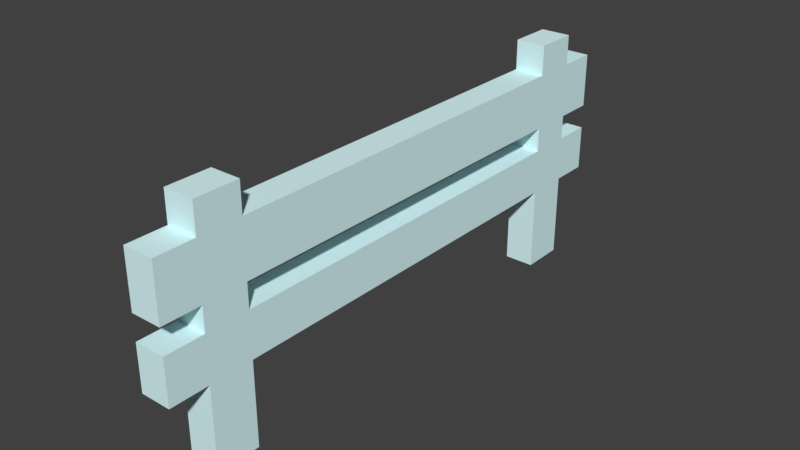 # Source: fence3.blend  (saved by Blender 2.78.0; exported with 4.5.12 LTS)
import bpy
from mathutils import Matrix  # noqa: F401  (used for matrix-valued properties, if any)

bpy.ops.wm.read_factory_settings(use_empty=True)
scene = bpy.context.scene
scene.name = 'Scene'

# ---- collections
col_collection_1 = bpy.data.collections.new('Collection 1'); scene.collection.children.link(col_collection_1)

# ---- materials (node trees are filled in below, after node groups)
mat_sign_1 = bpy.data.materials.new('sign 1')
mat_sign_1.alpha_threshold = 0.0
mat_sign_1.use_transparent_shadow = False
mat_sign_1.diffuse_color = (0.7218, 0.9712, 1.0, 1.0)
mat_sign_1.roughness = 0.5
mat_sign2 = bpy.data.materials.new('sign2')
mat_sign2.alpha_threshold = 0.0
mat_sign2.use_transparent_shadow = False
mat_sign2.diffuse_color = (1.0, 0.571, 0.09326, 1.0)
mat_sign2.roughness = 0.5

# ---- material node trees

# ---- world
world_world = bpy.data.worlds.new('World'); scene.world = world_world
world_world.color = (0.05088, 0.05088, 0.05088)
world_world.use_sun_shadow = False
world_world.sun_shadow_jitter_overblur = 0.0
world_world.cycles.sampling_method = 'MANUAL'

# ---- meshes
me_plane = bpy.data.meshes.new('Plane')
me_plane.from_pydata([(-0.4214, -1.0, 0.2768), (0.4214, -1.0, 0.2768), (0.4214, -1.0, 0.4729), (-0.4214, -1.0, 0.4729), (-0.4214, -0.8601, 0.2768), (0.4214, -0.8601, 0.2768), (0.4214, -0.7028, 0.2768), (-0.4214, -0.6589, 0.3207), (0.4214, -0.0003409, 0.2768), (-0.4214, -0.0003409, 0.2768), (-0.4214, -0.8601, 0.4729), (0.4214, -0.8601, 0.4729), (0.4214, -0.7028, 0.4729), (-0.4214, -0.6589, 0.4291), (0.4214, -0.0003409, 0.4729), (-0.4214, -0.0003409, 0.4729), (-0.4214, -0.8601, 0.189), (-0.4214, -1.0, 0.189), (0.4214, -1.0, 0.189), (-0.4214, -0.6713, 0.1576), (0.4214, -0.8601, 0.189), (0.4214, -0.7028, 0.189), (-0.4214, -0.0003409, 0.189), (0.4214, -0.0003409, 0.189), (-0.4214, -0.8601, 0.02674), (-0.4214, -1.0, 0.02674), (0.4214, -1.0, 0.02674), (-0.4214, -0.6713, 0.05815), (0.4214, -0.8601, 0.02674), (0.4214, -0.7028, 0.02674), (-0.4214, -0.0003409, 0.02674), (0.4214, -0.0003409, 0.02674), (-0.4214, -0.7028, -0.2755), (-0.4214, -0.8601, -0.2755), (0.4214, -0.8601, -0.2755), (0.4214, -0.7028, -0.2755), (-0.4214, -0.7028, 0.5803), (-0.4214, -0.8601, 0.5803), (0.4214, -0.8601, 0.5803), (0.4214, -0.7028, 0.5803), (-0.4214, -0.7028, 0.2768), (-0.4214, -0.04423, 0.3207), (-0.4214, -0.7028, 0.4729), (-0.4214, -0.04423, 0.4291), (-0.2149, -0.04423, 0.3207), (-0.2149, -0.04423, 0.4291), (-0.2149, -0.6589, 0.3207), (-0.2149, -0.6589, 0.4291), (-0.4214, -0.7028, 0.189), (-0.4214, -0.03175, 0.1576), (-0.4214, -0.7028, 0.02674), (-0.4214, -0.03175, 0.05815), (-0.1733, -0.03175, 0.1576), (-0.1733, -0.03175, 0.05815), (-0.1733, -0.6713, 0.1576), (-0.1733, -0.6713, 0.05815)], [], [(3, 2, 11, 10), (16, 17, 18, 20), (10, 11, 38, 37), (6, 5, 20, 21), (42, 10, 37, 36), (42, 12, 14, 15), (5, 6, 12, 11), (1, 5, 11, 2), (9, 8, 6, 40), (0, 1, 2, 3), (6, 8, 14, 12), (43, 41, 44, 45), (40, 4, 10, 42), (4, 0, 3, 10), (27, 19, 54, 55), (23, 21, 29, 31), (18, 17, 25, 26), (37, 38, 39, 36), (22, 48, 21, 23), (4, 5, 1, 0), (4, 40, 48, 16), (5, 4, 16, 20), (25, 24, 28, 26), (50, 29, 35, 32), (50, 30, 31, 29), (16, 48, 50, 24), (17, 16, 24, 25), (6, 21, 48, 40), (21, 20, 28, 29), (20, 18, 26, 28), (33, 32, 35, 34), (29, 28, 34, 35), (28, 24, 33, 34), (24, 50, 32, 33), (12, 42, 36, 39), (11, 12, 39, 38), (7, 41, 9, 40), (43, 13, 42, 15), (41, 43, 15, 9), (13, 7, 40, 42), (44, 46, 47, 45), (41, 7, 46, 44), (7, 13, 47, 46), (13, 43, 45, 47), (49, 19, 48, 22), (27, 51, 30, 50), (51, 49, 22, 30), (19, 27, 50, 48), (54, 52, 53, 55), (51, 27, 55, 53), (49, 51, 53, 52), (19, 49, 52, 54)])
me_plane.polygons.foreach_set('material_index', [0, 0, 0, 0, 0, 0, 0, 0, 0, 0, 0, 0, 0, 0, 0, 0, 0, 0, 0, 0, 0, 0, 0, 0, 0, 0, 0, 0, 0, 0, 0, 0, 0, 0, 0, 0, 0, 0, 0, 0, 1, 0, 0, 0, 0, 0, 0, 0, 1, 0, 0, 0])
me_plane.materials.append(mat_sign_1)
me_plane.materials.append(mat_sign2)
me_plane.use_remesh_preserve_volume = False
me_plane.use_remesh_preserve_attributes = False
me_plane.use_mirror_vertex_groups = False
me_plane.update()

# ---- objects
ob_plane = bpy.data.objects.new('Plane', me_plane)

# ---- transforms, parenting, visibility, modifiers, constraints
ob_plane.location = (0.0, 0.0, 0.0)
ob_plane.scale = (0.129, 1.0, 1.0)
ob_plane.lineart.crease_threshold = 0.0
_m = ob_plane.modifiers.new('Mirror', 'MIRROR')
_m.use_axis = (False, True, False)

# ---- collection membership
col_collection_1.objects.link(ob_plane)

# ---- scene / render settings (as saved in the file)
scene.frame_start = 1; scene.frame_end = 250; scene.frame_set(1)
scene.render.engine = 'BLENDER_EEVEE_NEXT'
scene.render.resolution_percentage = 50
scene.render.dither_intensity = 0.0
scene.cycles.use_denoising = False
scene.cycles.samples = 128
scene.cycles.sampling_pattern = 'TABULATED_SOBOL'
scene.cycles.light_sampling_threshold = 0.0
scene.cycles.use_adaptive_sampling = False
scene.cycles.use_light_tree = False
scene.cycles.blur_glossy = 0.0
scene.cycles.sample_clamp_indirect = 0.0
scene.view_settings.view_transform = 'Standard'
bpy.context.view_layer.update()

# ---- added for rendering (the .blend has no active camera and no usable light): camera, sun
cam_auto = bpy.data.cameras.new('AutoCamera')
cam_auto.lens = 50.0
cam_auto.sensor_width = 36.0
cam_auto.clip_end = 1000.0
ob_auto_camera = bpy.data.objects.new('AutoCamera', cam_auto)
scene.collection.objects.link(ob_auto_camera)
ob_auto_camera.location = (2.01526, -2.41831, 1.76464)
ob_auto_camera.rotation_euler = (1.09748, -7.21219e-08, 0.694738)
scene.camera = ob_auto_camera
light_auto_sun = bpy.data.lights.new('AutoSun', 'SUN')
light_auto_sun.energy = 3.0
light_auto_sun.angle = 0.0523599
ob_auto_sun = bpy.data.objects.new('AutoSun', light_auto_sun)
scene.collection.objects.link(ob_auto_sun)
ob_auto_sun.rotation_euler = (0.872665, 0.174533, 0.523599)
bpy.context.view_layer.update()
